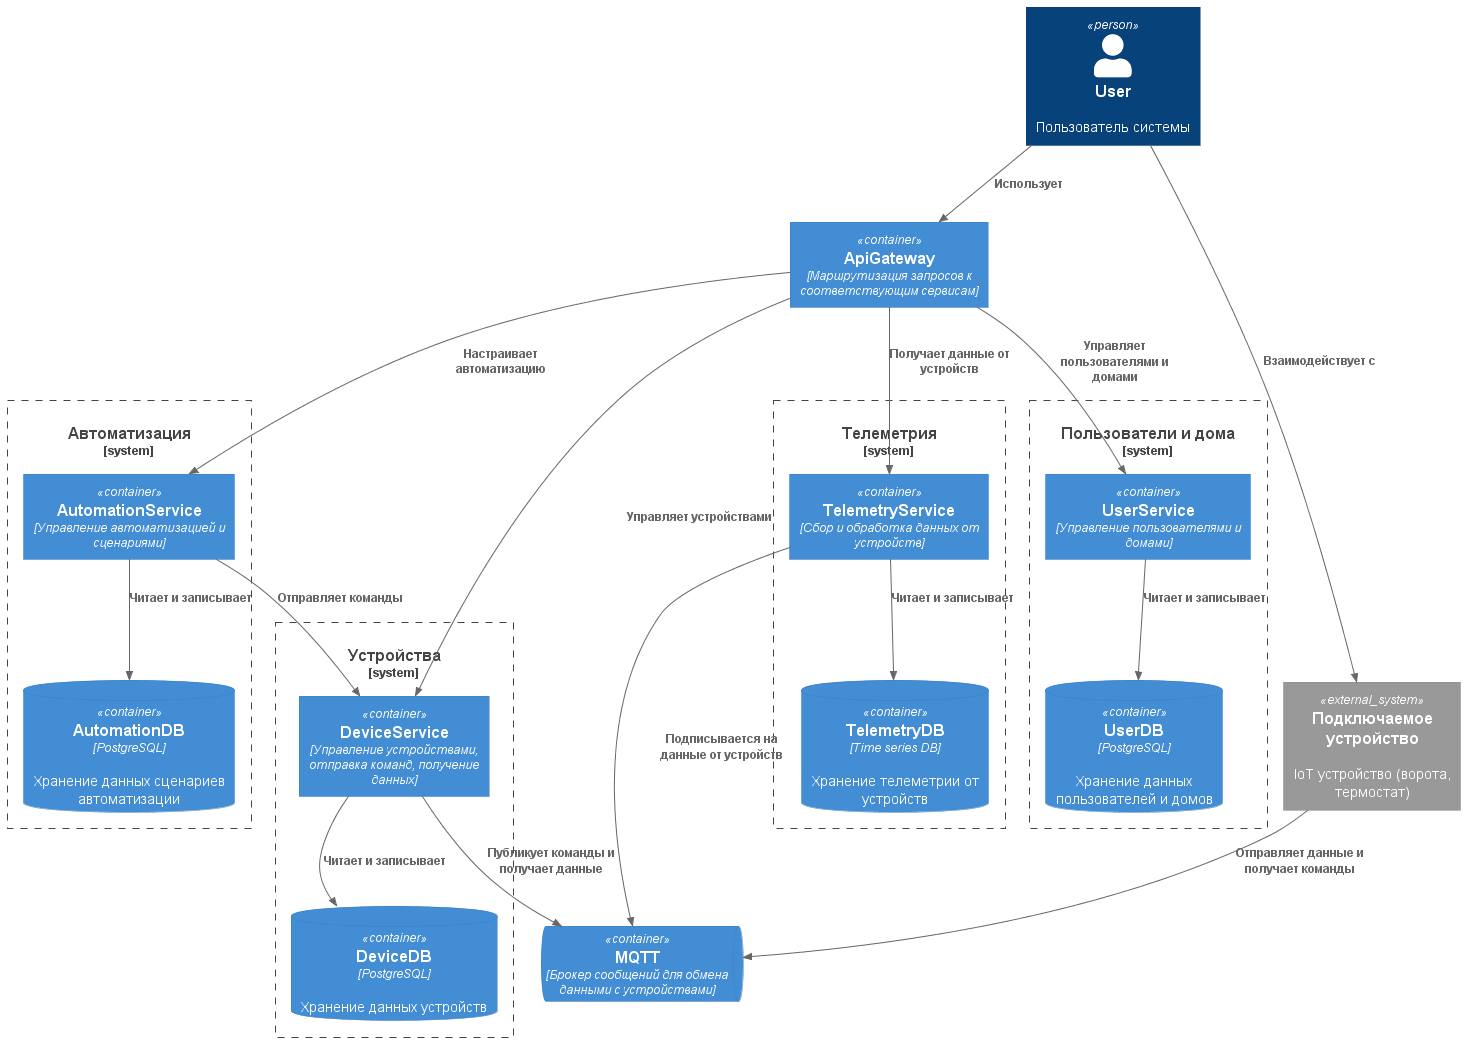

The diagram above was rendered by PlantUML. Its source (embedded in the PNG):
@startuml Containers
!include https://raw.githubusercontent.com/plantuml-stdlib/C4-PlantUML/master/C4_Container.puml

Person(user, "User", "Пользователь системы")

System_Ext(device, "Подключаемое устройство", "IoT устройство (ворота, термостат)")

Container(apiGateway, "ApiGateway", "Маршрутизация запросов к соответствующим сервисам")

System_Boundary(userDomain, "Пользователи и дома") {
    Container(userService, "UserService", "Управление пользователями и домами")
    ContainerDb(userDb, "UserDB", "PostgreSQL", "Хранение данных пользователей и домов")
}

System_Boundary(automationDomain, "Автоматизация") {
    Container(automationService, "AutomationService", "Управление автоматизацией и сценариями")
    ContainerDb(automationDb, "AutomationDB", "PostgreSQL", "Хранение данных сценариев автоматизации")
}

System_Boundary(deviceDomain, "Устройства") {
    Container(deviceService, "DeviceService", "Управление устройствами, отправка команд, получение данных")    
    ContainerDb(deviceDb, "DeviceDB", "PostgreSQL", "Хранение данных устройств")    
}

System_Boundary(telemetryDomain, "Телеметрия") {
    Container(telemetryService, "TelemetryService", "Сбор и обработка данных от устройств")
    ContainerDb(telemetryDb, "TelemetryDB", "Time series DB", "Хранение телеметрии от устройств")
}

ContainerQueue(deviceQueue, "MQTT", "Брокер сообщений для обмена данными с устройствами")

Rel_Down(user, apiGateway, "Использует")
Rel_Right(user, device, "Взаимодействует с")

Rel(apiGateway, userService, "Управляет пользователями и домами")
Rel(apiGateway, automationService, "Настраивает автоматизацию")
Rel(apiGateway, deviceService, "Управляет устройствами")
Rel(apiGateway, telemetryService, "Получает данные от устройств")

Rel(userService, userDb, "Читает и записывает")
Rel(deviceService, deviceDb, "Читает и записывает")
Rel(automationService, automationDb, "Читает и записывает")
Rel(telemetryService, telemetryDb, "Читает и записывает")

Rel(automationService, deviceService, "Отправляет команды")
Rel(deviceService, deviceQueue, "Публикует команды и получает данные")
Rel(telemetryService, deviceQueue, "Подписывается на данные от устройств")

Rel(device, deviceQueue, "Отправляет данные и получает команды")

@enduml